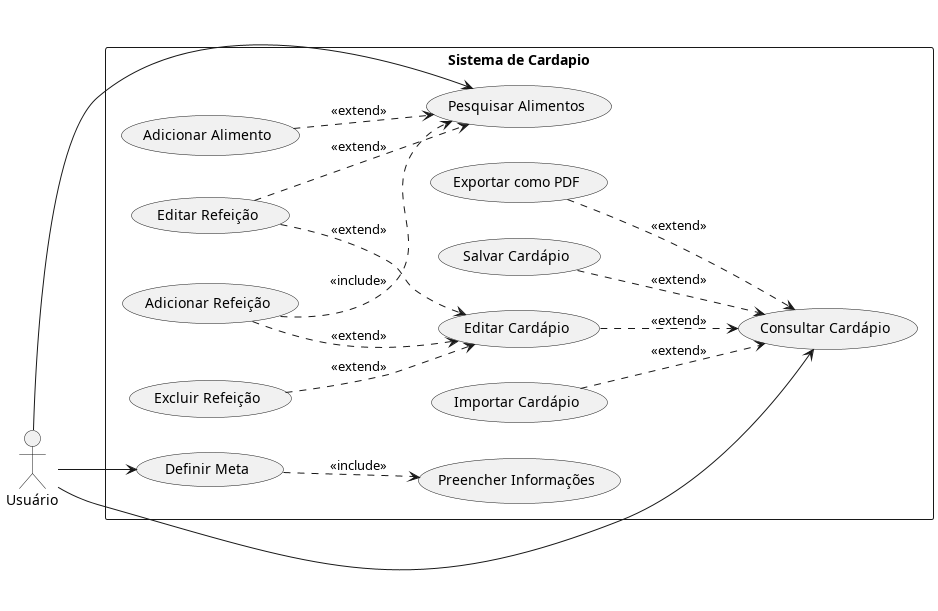

The diagram above was rendered by PlantUML. Its source (embedded in the PNG):
@startuml
left to right direction

actor "Usuário" as Usuario

rectangle "Sistema de Cardapio" {
  usecase "Definir Meta" as UC1
  usecase "Preencher Informações" as UC2
  usecase "Consultar Cardápio" as UC3
  usecase "Salvar Cardápio" as UC4
  usecase "Exportar como PDF" as UC5
  usecase "Importar Cardápio" as UC6
  usecase "Editar Cardápio" as UC7
  usecase "Adicionar Refeição" as UC8
  usecase "Editar Refeição" as UC9
  usecase "Excluir Refeição" as UC10
  usecase "Pesquisar Alimentos" as UC11
  usecase "Adicionar Alimento" as UC12
}

UC1 ..> UC2 : <<include>>
UC4 ..> UC3 : <<extend>>
UC5 ..> UC3 : <<extend>>
UC6 ..> UC3 : <<extend>>
UC7 ..> UC3 : <<extend>>
UC8 ..> UC7 : <<extend>>
UC9 ..> UC7 : <<extend>>
UC10 ..> UC7 : <<extend>>
UC8 ..> UC11 : <<include>>
UC9 ..> UC11 : <<extend>>
UC12 ..> UC11 : <<extend>>

Usuario --> UC1
Usuario --> UC3
Usuario --> UC11

@enduml